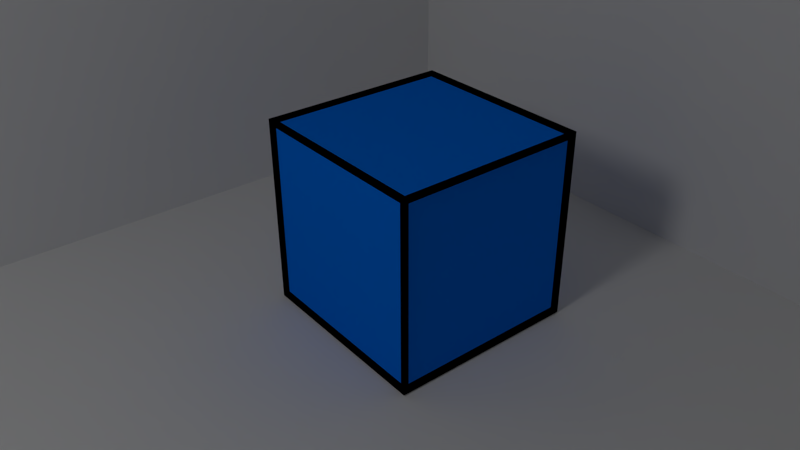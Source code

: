 # Source: box.blend  (saved by Blender 2.72.0; exported with 4.5.12 LTS)
import bpy
from mathutils import Matrix  # noqa: F401  (used for matrix-valued properties, if any)

bpy.ops.wm.read_factory_settings(use_empty=True)
scene = bpy.context.scene
scene.name = 'Scene'

# ---- collections
col_collection_1 = bpy.data.collections.new('Collection 1'); scene.collection.children.link(col_collection_1)

# ---- materials (node trees are filled in below, after node groups)
mat_material_001 = bpy.data.materials.new('Material.001')
mat_material_001.alpha_threshold = 0.0
mat_material_001.use_transparent_shadow = False
mat_material_001.diffuse_color = (0.0, 0.0, 0.0, 1.0)
mat_material_001.roughness = 0.5
mat_material_002 = bpy.data.materials.new('Material.002')
mat_material_002.alpha_threshold = 0.0
mat_material_002.use_transparent_shadow = False
mat_material_002.diffuse_color = (0.0, 0.2, 1.0, 1.0)
mat_material_002.roughness = 0.5
mat_material = bpy.data.materials.new('Material')
mat_material.alpha_threshold = 0.0
mat_material.use_transparent_shadow = False
mat_material.roughness = 0.5
mat_material.line_color = (0.0, 0.0, 0.0, 1.0)

# ---- material node trees

# ---- world
world_world = bpy.data.worlds.new('World'); scene.world = world_world
world_world.color = (0.05088, 0.05088, 0.05088)
world_world.use_sun_shadow = False
world_world.sun_shadow_jitter_overblur = 0.0
world_world.cycles.sampling_method = 'MANUAL'
world_world.cycles.sample_map_resolution = 256

# ---- cameras
cam_camera = bpy.data.cameras.new('Camera')
cam_camera.clip_end = 100.0
cam_camera.lens = 35.0
cam_camera.sensor_width = 32.0
cam_camera.sensor_height = 18.0
cam_camera.ortho_scale = 7.314
cam_camera.dof.focus_distance = 0.0
cam_camera.dof.aperture_fstop = 128.0

# ---- lights
light_lamp_001 = bpy.data.lights.new('Lamp.001', 'POINT')
light_lamp_001.transmission_factor = 0.0
light_lamp_001.cutoff_distance = 30.0
light_lamp_001.use_shadow = False
light_lamp_001.energy = 20.0
light_lamp_001.shadow_buffer_clip_start = 1.001
light_lamp_001.shadow_soft_size = 0.5
light_lamp_001.shadow_maximum_resolution = 0.006
light_lamp_001.use_absolute_resolution = True
light_lamp_001.cycles.use_multiple_importance_sampling = False
light_lamp = bpy.data.lights.new('Lamp', 'POINT')
light_lamp.transmission_factor = 0.0
light_lamp.cutoff_distance = 30.0
light_lamp.energy = 100.0
light_lamp.shadow_buffer_clip_start = 1.001
light_lamp.shadow_soft_size = 0.5
light_lamp.shadow_maximum_resolution = 0.006
light_lamp.use_absolute_resolution = True
light_lamp.cycles.use_multiple_importance_sampling = False

# ---- meshes
me_cube_005 = bpy.data.meshes.new('Cube.005')
me_cube_005.from_pydata([(-1.0, -1.0, -1.0), (-1.0, 1.0, -1.0), (1.0, 1.0, -1.0), (1.0, -1.0, -1.0), (-1.0, -1.0, 1.0), (-1.0, 1.0, 1.0), (1.0, 1.0, 1.0), (1.0, -1.0, 1.0)], [], [(4, 5, 1, 0), (5, 6, 2, 1), (6, 7, 3, 2), (7, 4, 0, 3), (0, 1, 2, 3), (7, 6, 5, 4)])
me_cube_005.materials.append(mat_material_001)
me_cube_005.use_remesh_preserve_volume = False
me_cube_005.use_remesh_preserve_attributes = False
me_cube_005.use_mirror_vertex_groups = False
me_cube_005.update()
me_cube_003 = bpy.data.meshes.new('Cube.003')
me_cube_003.from_pydata([(-1.0, -1.0, -1.0), (-1.0, 1.0, -1.0), (1.0, 1.0, -1.0), (1.0, -1.0, -1.0), (-1.0, -1.0, 1.0), (-1.0, 1.0, 1.0), (1.0, 1.0, 1.0), (1.0, -1.0, 1.0)], [], [(4, 5, 1, 0), (5, 6, 2, 1), (6, 7, 3, 2), (7, 4, 0, 3), (0, 1, 2, 3), (7, 6, 5, 4)])
me_cube_003.materials.append(mat_material_002)
me_cube_003.use_remesh_preserve_volume = False
me_cube_003.use_remesh_preserve_attributes = False
me_cube_003.use_mirror_vertex_groups = False
me_cube_003.update()
me_cube_002 = bpy.data.meshes.new('Cube.002')
me_cube_002.from_pydata([(1.0, 1.0, -1.0), (1.0, -1.0, -1.0), (-1.0, -1.0, -1.0), (-1.0, 1.0, -1.0), (1.0, 1.0, 1.0), (1.0, -1.0, 1.0), (-1.0, -1.0, 1.0), (-1.0, 1.0, 1.0)], [], [(0, 1, 2, 3), (4, 7, 6, 5), (0, 4, 5, 1), (1, 5, 6, 2), (2, 6, 7, 3), (4, 0, 3, 7)])
me_cube_002.materials.append(mat_material)
me_cube_002.use_remesh_preserve_volume = False
me_cube_002.use_remesh_preserve_attributes = False
me_cube_002.use_mirror_vertex_groups = False
me_cube_002.update()
me_cube_001 = bpy.data.meshes.new('Cube.001')
me_cube_001.from_pydata([(1.0, 1.0, -1.0), (1.0, -1.0, -1.0), (-1.0, -1.0, -1.0), (-1.0, 1.0, -1.0), (1.0, 1.0, 1.0), (1.0, -1.0, 1.0), (-1.0, -1.0, 1.0), (-1.0, 1.0, 1.0)], [], [(0, 1, 2, 3), (4, 7, 6, 5), (0, 4, 5, 1), (1, 5, 6, 2), (2, 6, 7, 3), (4, 0, 3, 7)])
me_cube_001.materials.append(mat_material)
me_cube_001.use_remesh_preserve_volume = False
me_cube_001.use_remesh_preserve_attributes = False
me_cube_001.use_mirror_vertex_groups = False
me_cube_001.update()
me_cube = bpy.data.meshes.new('Cube')
me_cube.from_pydata([(1.0, 1.0, -1.0), (1.0, -1.0, -1.0), (-1.0, -1.0, -1.0), (-1.0, 1.0, -1.0), (1.0, 1.0, 1.0), (1.0, -1.0, 1.0), (-1.0, -1.0, 1.0), (-1.0, 1.0, 1.0)], [], [(0, 1, 2, 3), (4, 7, 6, 5), (0, 4, 5, 1), (1, 5, 6, 2), (2, 6, 7, 3), (4, 0, 3, 7)])
me_cube.materials.append(mat_material)
me_cube.use_remesh_preserve_volume = False
me_cube.use_remesh_preserve_attributes = False
me_cube.use_mirror_vertex_groups = False
me_cube.update()

# ---- objects
ob_cube_004 = bpy.data.objects.new('Cube.004', me_cube_005)
ob_lamp_001 = bpy.data.objects.new('Lamp.001', light_lamp_001)
ob_cube_003 = bpy.data.objects.new('Cube.003', me_cube_003)
ob_cube_002 = bpy.data.objects.new('Cube.002', me_cube_002)
ob_cube_001 = bpy.data.objects.new('Cube.001', me_cube_001)
ob_cube = bpy.data.objects.new('Cube', me_cube)
ob_lamp = bpy.data.objects.new('Lamp', light_lamp)
ob_camera = bpy.data.objects.new('Camera', cam_camera)

# ---- transforms, parenting, visibility, modifiers, constraints
ob_cube_004.location = (1.672, -1.484, 0.5428)
ob_cube_004.scale = (-0.4354, -0.4354, -0.4354)
ob_cube_004.lineart.crease_threshold = 0.0
_m = ob_cube_004.modifiers.new('Wireframe', 'WIREFRAME')
_m.thickness = 0.1
ob_lamp_001.location = (6.787, -1.216, 5.907)
ob_lamp_001.rotation_euler = (0.6503, 0.05522, 0.4273)
ob_lamp_001.lock_rotations_4d = False
ob_lamp_001.empty_display_type = 'ARROWS'
ob_lamp_001.color = (0.0, 0.0, 0.0, 0.0)
ob_lamp_001.lineart.crease_threshold = 0.0
ob_cube_003.location = (1.672, -1.484, 0.5428)
ob_cube_003.scale = (-0.4354, -0.4354, -0.4354)
ob_cube_003.lineart.crease_threshold = 0.0
ob_cube_002.location = (0.0, 0.0, 0.0)
ob_cube_002.rotation_euler = (-1.571, 6.58e-09, -1.571)
ob_cube_002.scale = (4.463, 4.396, 0.1265)
ob_cube_002.lock_rotations_4d = False
ob_cube_002.empty_display_type = 'ARROWS'
ob_cube_002.lineart.crease_threshold = 0.0
ob_cube_001.location = (0.0, 0.0, -0.03778)
ob_cube_001.scale = (4.463, 4.396, 0.1265)
ob_cube_001.lock_rotations_4d = False
ob_cube_001.empty_display_type = 'ARROWS'
ob_cube_001.lineart.crease_threshold = 0.0
ob_cube.location = (0.0, 0.0, 0.0)
ob_cube.rotation_euler = (-1.571, -0.0, 0.0)
ob_cube.scale = (4.463, 4.396, 0.1265)
ob_cube.lock_rotations_4d = False
ob_cube.empty_display_type = 'ARROWS'
ob_cube.lineart.crease_threshold = 0.0
ob_lamp.location = (2.437, -5.726, 3.932)
ob_lamp.rotation_euler = (0.6503, 0.05522, 0.4273)
ob_lamp.lock_rotations_4d = False
ob_lamp.empty_display_type = 'ARROWS'
ob_lamp.color = (0.0, 0.0, 0.0, 0.0)
ob_lamp.lineart.crease_threshold = 0.0
ob_camera.location = (4.199, -3.601, 2.463)
ob_camera.rotation_euler = (1.037, 0.004668, 0.8961)
ob_camera.lock_rotations_4d = False
ob_camera.empty_display_type = 'ARROWS'
ob_camera.color = (0.0, 0.0, 0.0, 0.0)
ob_camera.display_type = 'WIRE'
ob_camera.lineart.crease_threshold = 0.0

# ---- collection membership
col_collection_1.objects.link(ob_cube_004)
col_collection_1.objects.link(ob_lamp_001)
col_collection_1.objects.link(ob_cube_003)
col_collection_1.objects.link(ob_cube_002)
col_collection_1.objects.link(ob_cube_001)
col_collection_1.objects.link(ob_cube)
col_collection_1.objects.link(ob_lamp)
col_collection_1.objects.link(ob_camera)

# ---- scene / render settings (as saved in the file)
scene.camera = ob_camera
scene.frame_start = 1; scene.frame_end = 250; scene.frame_set(1)
scene.render.engine = 'BLENDER_EEVEE_NEXT'
scene.render.resolution_percentage = 50
scene.render.dither_intensity = 0.0
scene.cycles.use_denoising = False
scene.cycles.samples = 10
scene.cycles.sampling_pattern = 'TABULATED_SOBOL'
scene.cycles.light_sampling_threshold = 0.0
scene.cycles.use_adaptive_sampling = False
scene.cycles.use_light_tree = False
scene.cycles.blur_glossy = 0.0
scene.cycles.pixel_filter_type = 'GAUSSIAN'
scene.cycles.sample_clamp_indirect = 0.0
scene.view_settings.view_transform = 'Standard'
bpy.context.view_layer.update()
